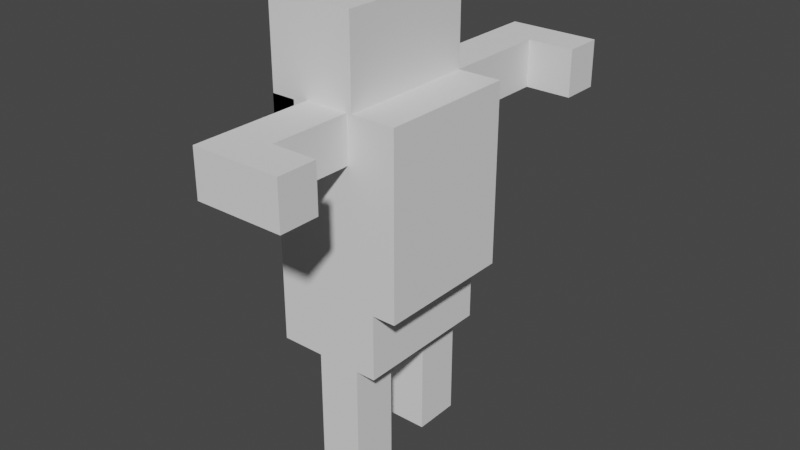 # Source: bot.blend  (saved by Blender 3.3.6; exported with 4.5.12 LTS)
import bpy
from mathutils import Matrix  # noqa: F401  (used for matrix-valued properties, if any)

bpy.ops.wm.read_factory_settings(use_empty=True)
scene = bpy.context.scene
scene.name = 'Scene'

# ---- collections
col_collection = bpy.data.collections.new('Collection'); scene.collection.children.link(col_collection)

# ---- world
world_world = bpy.data.worlds.new('World'); scene.world = world_world
world_world.use_nodes = True; world_world.node_tree.nodes.clear()
_N = world_world.node_tree.nodes; _L = world_world.node_tree.links
n0 = _N.new('ShaderNodeOutputWorld'); n0.name = 'World Output'; n0.location = (300, 300)
n1 = _N.new('ShaderNodeBackground'); n1.name = 'Background'; n1.location = (10, 300)
n1.inputs[0].default_value = (0.05088, 0.05088, 0.05088, 1.0)
_L.new(n1.outputs[0], n0.inputs[0])
n0.is_active_output = True
world_world.color = (0.05088, 0.05088, 0.05088)
world_world.use_sun_shadow = False
world_world.sun_shadow_jitter_overblur = 0.0

# ---- meshes
me_cube_001 = bpy.data.meshes.new('Cube.001')
me_cube_001.from_pydata([(-1.043, -1.121, -3.333), (-1.043, -1.121, 1.911), (-1.043, 1.121, -3.333), (-1.043, 1.121, 1.911), (0.3476, 1.121, -3.333), (-0.3476, 1.121, -3.333), (-0.3476, 1.121, 1.911), (0.3476, 1.121, 1.911), (-0.3476, -1.121, -3.333), (0.3476, -1.121, -3.333), (0.3476, -1.121, 1.911), (-0.3476, -1.121, 1.911), (-1.043, 0.3736, -3.333), (-1.043, -0.3736, -3.333), (-1.043, -0.3736, 1.911), (-1.043, 0.3736, 1.911), (0.3476, 0.3736, 1.911), (0.3476, -0.3736, 1.911), (-0.3476, 0.3736, 1.911), (-0.3476, -0.3736, 1.911), (-0.3476, 0.3736, -3.333), (-0.3476, -0.3736, -3.333), (0.3476, 0.3736, -3.333), (0.3476, -0.3736, -3.333), (-1.043, -1.121, -2.284), (-1.043, -1.121, -1.235), (-1.043, -1.121, -0.1867), (-1.043, -1.121, 0.862), (-1.043, 1.121, 0.862), (-1.043, 1.121, -0.1867), (-1.043, 1.121, -1.235), (-1.043, 1.121, -2.284), (1.043, 1.121, -0.1867), (1.043, 1.121, -1.235), (1.043, 1.121, -2.284), (1.043, -1.121, -0.1867), (1.043, -1.121, -1.235), (1.043, -1.121, -2.284), (0.3476, -1.121, -0.1867), (0.3476, -1.121, -1.235), (0.3476, -1.121, -2.284), (-0.3476, -1.121, 0.862), (-0.3476, -1.121, -0.1867), (-0.3476, -1.121, -1.235), (-0.3476, -1.121, -2.284), (-0.3476, 1.121, 0.862), (-0.3476, 1.121, -0.1867), (-0.3476, 1.121, -1.235), (-0.3476, 1.121, -2.284), (0.3476, 1.121, -0.1867), (0.3476, 1.121, -1.235), (0.3476, 1.121, -2.284), (0.3476, 1.121, 0.7948), (1.043, 0.3736, -0.1867), (1.043, 0.3736, -1.235), (1.043, 0.3736, -2.284), (1.043, -0.3736, -0.1867), (1.043, -0.3736, -1.235), (1.043, -0.3736, -2.284), (-1.043, -0.3736, 0.862), (-1.043, -0.3736, -0.1867), (-1.043, -0.3736, -1.235), (-1.043, -0.3736, -2.284), (-1.043, 0.3736, 0.862), (-1.043, 0.3736, -0.1867), (-1.043, 0.3736, -1.235), (-1.043, 0.3736, -2.284), (0.3476, 1.121, 0.9104), (-0.3476, 3.489, -0.1867), (-0.3476, 2.862, 0.5589), (0.3476, -1.121, 0.9104), (0.3476, 1.121, 0.8648), (0.3476, -1.121, 0.8648), (-0.3476, 2.862, -0.1867), (-0.3476, 1.121, 0.5589), (0.3476, 2.862, -0.1867), (-0.3476, 3.489, 0.5589), (0.3476, 2.862, 0.5589), (1.097, 3.489, -0.1867), (1.097, 2.862, -0.1867), (1.097, 3.489, 0.5589), (0.3476, 1.121, 0.3876), (0.6654, 1.121, -2.284), (0.6654, 1.121, -3.333), (-0.3476, 1.121, 0.3876), (0.6654, 0.3736, -3.333), (0.6654, -1.121, -2.284), (0.6654, -1.121, -3.333), (0.6654, -0.3736, -3.333), (0.6654, 0.3736, -2.284), (0.6654, -0.3736, -2.284), (0.3476, 1.121, -5.175), (-0.3476, 1.121, -5.175), (-0.3476, -1.121, -5.175), (0.3476, -1.121, -5.175), (-0.3476, -0.3736, -5.175), (0.3476, -0.3736, -5.175), (-0.3476, 0.3736, -5.175), (0.3476, 0.3736, -5.175), (0.3476, 1.121, 1.245), (0.3476, -1.121, 1.245), (0.3476, -1.121, 0.5718), (-0.3476, -1.121, 0.5718), (-0.3476, -1.121, 0.5421), (0.3476, -1.121, 0.5421), (0.3476, 1.121, 0.5589), (1.097, 2.862, 0.5589), (0.3476, -1.121, 0.7948), (0.3476, -1.121, 1.132), (0.3476, 1.121, 1.132), (0.3476, -0.3736, 0.5556), (1.043, -0.3736, 0.5556), (0.3476, 0.3736, 0.5556), (1.043, 0.3736, 0.5556), (0.3476, 1.121, 0.5556), (1.043, 1.121, 0.5556), (1.043, -1.121, 0.5556), (0.3476, -1.121, 0.5556), (-1.043, -1.121, 0.5165), (-1.043, 1.121, 0.5165), (-1.043, -0.3736, 0.5165), (-1.043, 0.3736, 0.5165), (-0.6572, -0.3736, 0.5165), (-0.6572, -0.3736, -0.1867), (-0.6572, -1.121, -0.1867), (-0.6572, -1.121, 0.5165), (-1.051, -0.3736, 0.5165), (-1.051, -0.3736, -0.1867), (-1.051, -1.121, -0.1867), (-1.051, -1.121, 0.5165), (-0.6649, -1.121, -0.1867), (-0.6649, -1.121, 0.5165), (-0.6649, -0.3736, -0.1867), (-0.6649, -0.3736, 0.5165)], [], [(63, 15, 3, 28), (53, 113, 111, 56), (41, 11, 1, 27), (23, 88, 87, 9), (19, 14, 1, 11), (17, 19, 11, 10), (13, 21, 8, 0), (22, 20, 97, 98), (72, 70, 108, 100, 10, 11, 41, 102, 103, 104, 117, 101, 107), (28, 3, 6, 45), (23, 9, 94, 96), (20, 22, 23, 21), (2, 5, 20, 12), (12, 20, 21, 13), (7, 6, 18, 16), (16, 18, 19, 17), (16, 17, 110, 112), (6, 3, 15, 18), (18, 15, 14, 19), (4, 83, 85, 22), (22, 85, 88, 23), (17, 10, 100, 108, 70, 72, 107, 101, 117, 110), (7, 16, 112, 114, 105, 52, 71, 67, 109, 99), (27, 1, 14, 59), (59, 14, 15, 63), (13, 62, 66, 12), (62, 61, 65, 66), (61, 60, 64, 65), (120, 59, 63, 121), (0, 24, 62, 13), (24, 25, 61, 62), (25, 26, 60, 61), (118, 27, 59, 120), (34, 55, 89, 82), (55, 54, 57, 58), (54, 53, 56, 57), (58, 37, 86, 90), (34, 33, 54, 55), (33, 32, 53, 54), (5, 48, 51, 4, 91, 92), (48, 47, 50, 51), (47, 46, 49, 50), (73, 69, 76, 68), (2, 31, 48, 5), (31, 30, 47, 48), (30, 29, 46, 47), (29, 119, 28, 45, 74, 84, 46), (9, 40, 44, 8, 93, 94), (40, 39, 43, 44), (39, 38, 42, 43), (86, 40, 9, 87), (37, 36, 39, 40, 86), (36, 35, 38, 39), (8, 44, 24, 0), (44, 43, 25, 24), (43, 42, 124, 26, 25), (42, 103, 102, 41, 27, 118, 125, 124), (55, 58, 90, 89), (58, 57, 36, 37), (57, 56, 35, 36), (51, 50, 33, 34, 82), (50, 49, 32, 33), (12, 66, 31, 2), (66, 65, 30, 31), (65, 64, 29, 30), (121, 63, 28, 119), (77, 75, 79, 106), (75, 73, 68, 78, 79), (68, 76, 80, 78), (46, 84, 74, 69, 73), (69, 77, 106, 80, 76), (49, 46, 73, 75), (81, 49, 75, 77, 105, 114), (74, 105, 77, 69), (106, 79, 78, 80), (45, 6, 7, 99, 109, 67, 71, 52, 105, 74), (85, 89, 90, 88), (83, 82, 89, 85), (88, 90, 86, 87), (4, 51, 82, 83), (95, 96, 94, 93), (92, 91, 98, 97), (4, 22, 98, 91), (20, 5, 92, 97), (21, 23, 96, 95), (8, 21, 95, 93), (56, 111, 116, 35), (32, 115, 113, 53), (115, 114, 112, 113), (113, 112, 110, 111), (111, 110, 117, 116), (116, 117, 104, 38, 35), (81, 114, 115, 32, 49), (64, 121, 119, 29), (118, 120, 122, 125), (60, 120, 121, 64), (124, 125, 129, 128), (60, 26, 124, 123), (120, 60, 123, 122), (128, 129, 131, 130), (122, 123, 127, 126), (125, 122, 126, 129), (123, 124, 128, 127), (130, 131, 133, 132), (127, 128, 130, 132), (129, 126, 133, 131), (126, 127, 132, 133), (42, 38, 104, 103)])
_uv = me_cube_001.uv_layers.new(name='UVMap')
_uv.uv.foreach_set('vector', [0.575, 0.1667, 0.625, 0.1667, 0.625, 0.25, 0.575, 0.25, 0.525, 0.5833, 0.625, 0.5833, 0.625, 0.6667, 0.525, 0.6667, 0.575, 0.9167, 0.625, 0.9167, 0.625, 1.0, 0.575, 1.0, 0.2917, 0.6667, 0.375, 0.6667, 0.375, 0.75, 0.2917, 0.75, 0.7917, 0.6667, 0.875, 0.6667, 0.875, 0.75, 0.7917, 0.75, 0.7083, 0.6667, 0.7917, 0.6667, 0.7917, 0.75, 0.7083, 0.75, 0.125, 0.6667, 0.2083, 0.6667, 0.2083, 0.75, 0.125, 0.75, 0.2917, 0.5833, 0.2083, 0.5833, 0.2083, 0.5833, 0.2917, 0.5833, 0.5751, 0.8333, 0.5773, 0.8333, 0.5879, 0.8333, 0.5932, 0.8333, 0.625, 0.8333, 0.625, 0.9167, 0.575, 0.9167, 0.575, 0.9167, 0.575, 0.9167, 0.575, 0.8333, 0.575, 0.8333, 0.575, 0.8333, 0.575, 0.8333, 0.575, 0.25, 0.625, 0.25, 0.625, 0.3333, 0.575, 0.3333, 0.2917, 0.6667, 0.2917, 0.75, 0.2917, 0.75, 0.2917, 0.6667, 0.2083, 0.5833, 0.2917, 0.5833, 0.2917, 0.6667, 0.2083, 0.6667, 0.125, 0.5, 0.2083, 0.5, 0.2083, 0.5833, 0.125, 0.5833, 0.125, 0.5833, 0.2083, 0.5833, 0.2083, 0.6667, 0.125, 0.6667, 0.7083, 0.5, 0.7917, 0.5, 0.7917, 0.5833, 0.7083, 0.5833, 0.7083, 0.5833, 0.7917, 0.5833, 0.7917, 0.6667, 0.7083, 0.6667, 0.7083, 0.5833, 0.7083, 0.6667, 0.7083, 0.6667, 0.7083, 0.5833, 0.7917, 0.5, 0.875, 0.5, 0.875, 0.5833, 0.7917, 0.5833, 0.7917, 0.5833, 0.875, 0.5833, 0.875, 0.6667, 0.7917, 0.6667, 0.2917, 0.5, 0.375, 0.5, 0.375, 0.5833, 0.2917, 0.5833, 0.2917, 0.5833, 0.375, 0.5833, 0.375, 0.6667, 0.2917, 0.6667, 0.7083, 0.6667, 0.7083, 0.75, 0.7083, 0.75, 0.7083, 0.75, 0.7083, 0.75, 0.7083, 0.75, 0.7083, 0.75, 0.7083, 0.75, 0.7083, 0.75, 0.7083, 0.6667, 0.7083, 0.5, 0.7083, 0.5833, 0.7083, 0.5833, 0.7083, 0.5, 0.7083, 0.5, 0.7083, 0.5, 0.7083, 0.5, 0.7083, 0.5, 0.7083, 0.5, 0.7083, 0.5, 0.575, 0.0, 0.625, 0.0, 0.625, 0.08333, 0.575, 0.08333, 0.575, 0.08333, 0.625, 0.08333, 0.625, 0.1667, 0.575, 0.1667, 0.375, 0.08333, 0.425, 0.08333, 0.425, 0.1667, 0.375, 0.1667, 0.425, 0.08333, 0.475, 0.08333, 0.475, 0.1667, 0.425, 0.1667, 0.475, 0.08333, 0.525, 0.08333, 0.525, 0.1667, 0.475, 0.1667, 0.5585, 0.08333, 0.575, 0.08333, 0.575, 0.1667, 0.5585, 0.1667, 0.375, 0.0, 0.425, 0.0, 0.425, 0.08333, 0.375, 0.08333, 0.425, 0.0, 0.475, 0.0, 0.475, 0.08333, 0.425, 0.08333, 0.475, 0.0, 0.525, 0.0, 0.525, 0.08333, 0.475, 0.08333, 0.5585, 0.0, 0.575, 0.0, 0.575, 0.08333, 0.5585, 0.08333, 0.425, 0.5, 0.425, 0.5833, 0.425, 0.5833, 0.425, 0.5, 0.425, 0.5833, 0.475, 0.5833, 0.475, 0.6667, 0.425, 0.6667, 0.475, 0.5833, 0.525, 0.5833, 0.525, 0.6667, 0.475, 0.6667, 0.425, 0.6667, 0.425, 0.75, 0.425, 0.75, 0.425, 0.6667, 0.425, 0.5, 0.475, 0.5, 0.475, 0.5833, 0.425, 0.5833, 0.475, 0.5, 0.525, 0.5, 0.525, 0.5833, 0.475, 0.5833, 0.375, 0.3333, 0.425, 0.3333, 0.425, 0.4167, 0.375, 0.4167, 0.375, 0.4167, 0.375, 0.3333, 0.425, 0.3333, 0.475, 0.3333, 0.475, 0.4167, 0.425, 0.4167, 0.475, 0.3333, 0.525, 0.3333, 0.525, 0.4167, 0.475, 0.4167, 0.525, 0.3333, 0.575, 0.3333, 0.575, 0.3333, 0.525, 0.3333, 0.375, 0.25, 0.425, 0.25, 0.425, 0.3333, 0.375, 0.3333, 0.425, 0.25, 0.475, 0.25, 0.475, 0.3333, 0.425, 0.3333, 0.475, 0.25, 0.525, 0.25, 0.525, 0.3333, 0.475, 0.3333, 0.525, 0.25, 0.5585, 0.25, 0.575, 0.25, 0.575, 0.3333, 0.5605, 0.3333, 0.5524, 0.3333, 0.525, 0.3333, 0.375, 0.8333, 0.425, 0.8333, 0.425, 0.9167, 0.375, 0.9167, 0.375, 0.9167, 0.375, 0.8333, 0.425, 0.8333, 0.475, 0.8333, 0.475, 0.9167, 0.425, 0.9167, 0.475, 0.8333, 0.525, 0.8333, 0.525, 0.9167, 0.475, 0.9167, 0.425, 0.7952, 0.425, 0.8333, 0.375, 0.8333, 0.375, 0.75, 0.425, 0.75, 0.475, 0.75, 0.475, 0.8333, 0.425, 0.8333, 0.425, 0.7952, 0.475, 0.75, 0.525, 0.75, 0.525, 0.8333, 0.475, 0.8333, 0.375, 0.9167, 0.425, 0.9167, 0.425, 1.0, 0.375, 1.0, 0.425, 0.9167, 0.475, 0.9167, 0.475, 1.0, 0.425, 1.0, 0.475, 0.9167, 0.525, 0.9167, 0.525, 0.9538, 0.525, 1.0, 0.475, 1.0, 0.525, 0.9167, 0.5597, 0.9167, 0.5612, 0.9167, 0.575, 0.9167, 0.575, 1.0, 0.5585, 1.0, 0.5585, 1.0, 0.525, 0.9538, 0.425, 0.5833, 0.425, 0.6667, 0.425, 0.6667, 0.425, 0.5833, 0.425, 0.6667, 0.475, 0.6667, 0.475, 0.75, 0.425, 0.75, 0.475, 0.6667, 0.525, 0.6667, 0.525, 0.75, 0.475, 0.75, 0.425, 0.4167, 0.475, 0.4167, 0.475, 0.5, 0.425, 0.5, 0.425, 0.4548, 0.475, 0.4167, 0.525, 0.4167, 0.525, 0.5, 0.475, 0.5, 0.375, 0.1667, 0.425, 0.1667, 0.425, 0.25, 0.375, 0.25, 0.425, 0.1667, 0.475, 0.1667, 0.475, 0.25, 0.425, 0.25, 0.475, 0.1667, 0.525, 0.1667, 0.525, 0.25, 0.475, 0.25, 0.5585, 0.1667, 0.575, 0.1667, 0.575, 0.25, 0.5585, 0.25, 0.575, 0.4167, 0.525, 0.4167, 0.525, 0.4167, 0.575, 0.4167, 0.525, 0.4167, 0.525, 0.3333, 0.525, 0.3333, 0.525, 0.4167, 0.525, 0.4167, 0.525, 0.3333, 0.575, 0.3333, 0.575, 0.4167, 0.525, 0.4167, 0.525, 0.3333, 0.575, 0.3333, 0.575, 0.3333, 0.575, 0.3333, 0.525, 0.3333, 0.575, 0.3333, 0.575, 0.4167, 0.575, 0.4167, 0.575, 0.4167, 0.575, 0.3333, 0.525, 0.4167, 0.525, 0.3333, 0.525, 0.3333, 0.525, 0.4167, 0.5524, 0.4167, 0.525, 0.4167, 0.525, 0.4167, 0.575, 0.4167, 0.5524, 0.4167, 0.5524, 0.4167, 0.575, 0.3333, 0.575, 0.4167, 0.575, 0.4167, 0.575, 0.3333, 0.575, 0.4167, 0.525, 0.4167, 0.525, 0.4167, 0.575, 0.4167, 0.575, 0.3333, 0.625, 0.3333, 0.625, 0.4167, 0.5932, 0.4167, 0.5879, 0.4167, 0.5773, 0.4167, 0.5751, 0.4167, 0.575, 0.4167, 0.575, 0.4167, 0.575, 0.3333, 0.375, 0.5833, 0.425, 0.5833, 0.425, 0.6667, 0.375, 0.6667, 0.375, 0.5, 0.425, 0.5, 0.425, 0.5833, 0.375, 0.5833, 0.375, 0.6667, 0.425, 0.6667, 0.425, 0.75, 0.375, 0.75, 0.375, 0.4167, 0.425, 0.4167, 0.425, 0.5, 0.375, 0.5, 0.2083, 0.6667, 0.2917, 0.6667, 0.2917, 0.75, 0.2083, 0.75, 0.2083, 0.5, 0.2917, 0.5, 0.2917, 0.5833, 0.2083, 0.5833, 0.2917, 0.5, 0.2917, 0.5833, 0.2917, 0.5833, 0.2917, 0.5, 0.2083, 0.5833, 0.2083, 0.5, 0.2083, 0.5, 0.2083, 0.5833, 0.2083, 0.6667, 0.2917, 0.6667, 0.2917, 0.6667, 0.2083, 0.6667, 0.2083, 0.75, 0.2083, 0.6667, 0.2083, 0.6667, 0.2083, 0.75, 0.525, 0.6667, 0.625, 0.6667, 0.5604, 0.75, 0.525, 0.75, 0.525, 0.5, 0.625, 0.5, 0.625, 0.5833, 0.525, 0.5833, 0.625, 0.5, 0.7083, 0.5, 0.7083, 0.5833, 0.625, 0.5833, 0.625, 0.5833, 0.7083, 0.5833, 0.7083, 0.6667, 0.625, 0.6667, 0.625, 0.6667, 0.7083, 0.6667, 0.7083, 0.75, 0.625, 0.75, 0.625, 0.75, 0.5604, 0.8333, 0.5597, 0.8333, 0.525, 0.8333, 0.525, 0.75, 0.5524, 0.4167, 0.625, 0.4167, 0.5604, 0.5, 0.525, 0.5, 0.525, 0.4167, 0.525, 0.1667, 0.5585, 0.1667, 0.5585, 0.25, 0.525, 0.25, 0.5585, 0.0, 0.5585, 0.08333, 0.5585, 0.08333, 0.5585, 0.0, 0.525, 0.08333, 0.5585, 0.08333, 0.5585, 0.1667, 0.525, 0.1667, 0.525, 0.9538, 0.5585, 1.0, 0.5585, 1.0, 0.525, 0.9538, 0.525, 0.08333, 0.525, 0.0, 0.525, 0.0, 0.525, 0.08333, 0.5585, 0.08333, 0.525, 0.08333, 0.525, 0.08333, 0.5585, 0.08333, 0.525, 0.9538, 0.5585, 1.0, 0.5585, 1.0, 0.525, 0.9538, 0.5585, 0.08333, 0.525, 0.08333, 0.525, 0.08333, 0.5585, 0.08333, 0.5585, 0.0, 0.5585, 0.08333, 0.5585, 0.08333, 0.5585, 0.0, 0.525, 0.08333, 0.525, 0.0, 0.525, 0.0, 0.525, 0.08333, 0.525, 0.0, 0.5585, 0.0, 0.5585, 0.08333, 0.525, 0.08333, 0.525, 0.08333, 0.525, 0.0, 0.525, 0.0, 0.525, 0.08333, 0.5585, 0.0, 0.5585, 0.08333, 0.5585, 0.08333, 0.5585, 0.0, 0.5585, 0.08333, 0.525, 0.08333, 0.525, 0.08333, 0.5585, 0.08333, 0.525, 0.9167, 0.525, 0.8333, 0.575, 0.8333, 0.5597, 0.9167])
me_cube_001.update()
me_cube_002 = bpy.data.meshes.new('Cube.002')
me_cube_002.from_pydata([(0.3476, -0.03681, -0.4539), (-0.3476, -0.03681, -0.4539), (-0.3476, -1.335, -0.4539), (0.3476, -1.335, 0.2749), (0.3476, -1.335, -0.4539), (-0.3476, -1.335, 0.2749), (-0.3476, -1.96, -0.4539), (1.058, -1.96, 0.2749), (1.058, -1.335, -0.4539), (1.058, -1.96, -0.4539), (-0.3476, -0.03681, 0.2749), (0.3476, -0.03681, 0.2749), (-0.3476, -1.96, 0.2749), (1.058, -1.335, 0.2749)], [], [(11, 10, 5, 3), (2, 4, 8, 9, 6), (3, 5, 12, 7, 13), (5, 2, 6, 12), (4, 3, 13, 8), (12, 6, 9, 7), (10, 1, 2, 5), (1, 0, 4, 2), (8, 13, 7, 9), (0, 11, 3, 4), (1, 10, 11, 0)])
_uv = me_cube_002.uv_layers.new(name='UVMap')
_uv.uv.foreach_set('vector', [0.575, 0.8333, 0.575, 0.9167, 0.575, 0.9167, 0.575, 0.8333, 0.525, 0.9167, 0.525, 0.8333, 0.525, 0.8333, 0.525, 0.8333, 0.525, 0.9167, 0.575, 0.8333, 0.575, 0.9167, 0.575, 0.9167, 0.575, 0.8333, 0.575, 0.8333, 0.575, 0.9167, 0.525, 0.9167, 0.525, 0.9167, 0.575, 0.9167, 0.525, 0.8333, 0.575, 0.8333, 0.575, 0.8333, 0.525, 0.8333, 0.575, 0.9167, 0.525, 0.9167, 0.525, 0.8333, 0.575, 0.8333, 0.5597, 0.9167, 0.525, 0.9167, 0.525, 0.9167, 0.575, 0.9167, 0.525, 0.9167, 0.525, 0.8333, 0.525, 0.8333, 0.525, 0.9167, 0.525, 0.8333, 0.575, 0.8333, 0.575, 0.8333, 0.525, 0.8333, 0.525, 0.8333, 0.575, 0.8333, 0.575, 0.8333, 0.525, 0.8333, 0.525, 0.9167, 0.5597, 0.9167, 0.575, 0.8333, 0.525, 0.8333])
me_cube_002.update()

# ---- objects
ob_cube_001 = bpy.data.objects.new('Cube.001', me_cube_001)
ob_cube_002 = bpy.data.objects.new('Cube.002', me_cube_002)

# ---- transforms, parenting, visibility, modifiers, constraints
ob_cube_001.location = (0.0, 0.0, 2.6)
ob_cube_002.location = (-0.0781, -1.084, 2.886)

# ---- collection membership
col_collection.objects.link(ob_cube_001)
col_collection.objects.link(ob_cube_002)

# ---- scene / render settings (as saved in the file)
scene.frame_start = 1; scene.frame_end = 250; scene.frame_set(1)
scene.render.engine = 'BLENDER_EEVEE_NEXT'
scene.cycles.use_denoising = False
scene.cycles.samples = 128
scene.cycles.sampling_pattern = 'TABULATED_SOBOL'
scene.cycles.use_adaptive_sampling = False
scene.cycles.use_light_tree = False
scene.view_settings.view_transform = 'Filmic'
bpy.context.view_layer.update()

# ---- added for rendering (the .blend has no active camera and no usable light): camera, sun
cam_auto = bpy.data.cameras.new('AutoCamera')
cam_auto.lens = 50.0
cam_auto.sensor_width = 36.0
cam_auto.clip_end = 1000.0
ob_auto_camera = bpy.data.objects.new('AutoCamera', cam_auto)
scene.collection.objects.link(ob_auto_camera)
ob_auto_camera.location = (9.15874, -10.7405, 8.27608)
ob_auto_camera.rotation_euler = (1.09748, -7.21219e-08, 0.694738)
scene.camera = ob_auto_camera
light_auto_sun = bpy.data.lights.new('AutoSun', 'SUN')
light_auto_sun.energy = 3.0
light_auto_sun.angle = 0.0523599
ob_auto_sun = bpy.data.objects.new('AutoSun', light_auto_sun)
scene.collection.objects.link(ob_auto_sun)
ob_auto_sun.rotation_euler = (0.872665, 0.174533, 0.523599)
bpy.context.view_layer.update()
